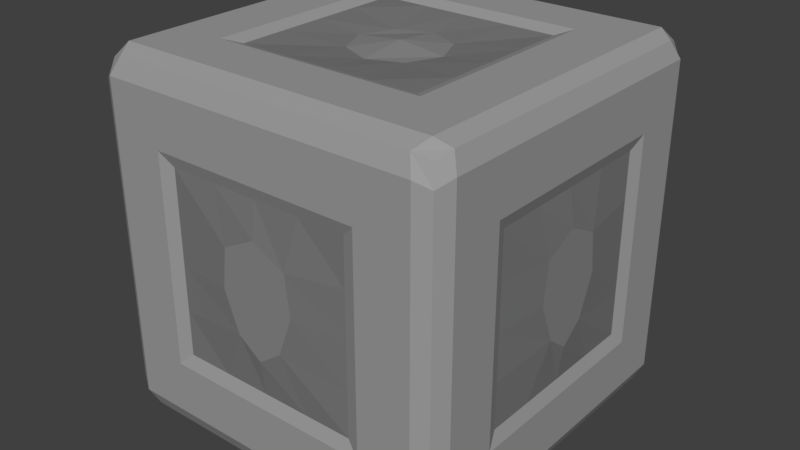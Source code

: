 # Source: Rock_Cubic_8.blend  (saved by Blender 2.79.0; exported with 4.5.12 LTS)
import bpy
from mathutils import Matrix  # noqa: F401  (used for matrix-valued properties, if any)

bpy.ops.wm.read_factory_settings(use_empty=True)
scene = bpy.context.scene
scene.name = 'Scene'

# ---- collections
col_collection_1 = bpy.data.collections.new('Collection 1'); scene.collection.children.link(col_collection_1)

# ---- materials (node trees are filled in below, after node groups)
mat_rock = bpy.data.materials.new('Rock')
mat_rock.alpha_threshold = 0.0
mat_rock.use_transparent_shadow = False
mat_rock.diffuse_color = (0.3343, 0.3343, 0.3343, 1.0)
mat_rock.roughness = 0.5
mat_rock.line_color = (0.0, 0.0, 0.0, 1.0)
mat_shields = bpy.data.materials.new('Shields')
mat_shields.alpha_threshold = 0.0
mat_shields.use_transparent_shadow = False
mat_shields.diffuse_color = (0.25, 0.25, 0.25, 1.0)
mat_shields.roughness = 0.5
mat_filling = bpy.data.materials.new('Filling')
mat_filling.alpha_threshold = 0.0
mat_filling.use_transparent_shadow = False
mat_filling.diffuse_color = (0.2, 0.2, 0.2, 1.0)
mat_filling.roughness = 0.5

# ---- material node trees

# ---- world
world_world = bpy.data.worlds.new('World'); scene.world = world_world
world_world.color = (0.05088, 0.05088, 0.05088)
world_world.use_sun_shadow = False
world_world.sun_shadow_jitter_overblur = 0.0
world_world.cycles.sampling_method = 'MANUAL'

# ---- meshes
me_cube = bpy.data.meshes.new('Cube')
me_cube.from_pydata([(0.4646, 0.4646, 0.03539), (0.4646, -0.4646, 0.03539), (-0.4646, -0.4646, 0.03539), (-0.4646, 0.4646, 0.03539), (0.4646, 0.4646, 0.9646), (0.4646, -0.4646, 0.9646), (-0.4646, -0.4646, 0.9646), (-0.4646, 0.4646, 0.9646), (0.4787, 0.4182, 0.02134), (0.4787, -0.4182, 0.02134), (-0.4787, -0.4182, 0.02134), (-0.4787, 0.4182, 0.02134), (0.4787, 0.4182, 0.9787), (0.4787, -0.4182, 0.9787), (-0.4787, -0.4182, 0.9787), (-0.4787, 0.4182, 0.9787), (0.4232, 0.4787, 0.02134), (-0.4232, 0.4787, 0.02134), (0.4232, -0.4787, 0.02134), (-0.4232, -0.4787, 0.02134), (0.4232, 0.4787, 0.9787), (-0.4232, 0.4787, 0.9787), (0.4232, -0.4787, 0.9787), (-0.4232, -0.4787, 0.9787), (-0.4421, 0.4368, 1.0), (0.4421, 0.4368, 1.0), (-0.4421, -0.4368, 1.0), (0.4421, -0.4368, 1.0), (0.4421, 0.4368, 0.0), (-0.4421, 0.4368, 0.0), (0.4421, -0.4368, 0.0), (-0.4421, -0.4368, 0.0), (0.4787, 0.4787, 0.08554), (0.4787, 0.4787, 0.9145), (0.4787, -0.4787, 0.08554), (0.4787, -0.4787, 0.9145), (-0.4787, -0.4787, 0.08554), (-0.4787, -0.4787, 0.9145), (-0.4787, 0.4787, 0.08554), (-0.4787, 0.4787, 0.9145), (-0.5, -0.4368, 0.9329), (-0.5, -0.4368, 0.06706), (-0.5, 0.4368, 0.9329), (-0.5, 0.4368, 0.06706), (0.5, 0.4368, 0.9329), (0.5, 0.4368, 0.06706), (0.5, -0.4368, 0.9329), (0.5, -0.4368, 0.06706), (0.4421, 0.5, 0.06706), (0.4421, 0.5, 0.9329), (-0.4421, 0.5, 0.06706), (-0.4421, 0.5, 0.9329), (0.4421, -0.5, 0.9329), (0.4421, -0.5, 0.06706), (-0.4421, -0.5, 0.9329), (-0.4421, -0.5, 0.06706), (0.1411, 0.4787, 0.02134), (-0.1411, 0.4787, 0.02134), (0.1411, -0.4787, 0.02134), (-0.1411, -0.4787, 0.02134), (0.1411, 0.4787, 0.9787), (-0.1411, 0.4787, 0.9787), (0.1411, -0.4787, 0.9787), (-0.1411, -0.4787, 0.9787), (-0.1474, 0.4368, 1.0), (0.1474, 0.4368, 1.0), (-0.1474, -0.4368, 1.0), (0.1474, -0.4368, 1.0), (0.1474, 0.4368, 0.0), (-0.1474, 0.4368, 0.0), (0.1474, -0.4368, 0.0), (-0.1474, -0.4368, 0.0), (0.1474, -0.5, 0.06706), (-0.1474, -0.5, 0.06706), (0.1474, -0.5, 0.9329), (-0.1474, -0.5, 0.9329), (0.1474, 0.5, 0.9329), (-0.1474, 0.5, 0.9329), (0.1474, 0.5, 0.06706), (-0.1474, 0.5, 0.06706), (0.4787, 0.1394, 0.02134), (0.4787, -0.1394, 0.02134), (-0.4787, -0.1394, 0.02134), (-0.4787, 0.1394, 0.02134), (0.4787, 0.1394, 0.9787), (0.4787, -0.1394, 0.9787), (-0.4787, -0.1394, 0.9787), (-0.4787, 0.1394, 0.9787), (0.4421, -0.1456, 0.0), (0.4421, 0.1456, 0.0), (-0.4421, -0.1456, 0.0), (-0.4421, 0.1456, 0.0), (0.4421, 0.1456, 1.0), (0.4421, -0.1456, 1.0), (-0.4421, 0.1456, 1.0), (-0.4421, -0.1456, 1.0), (0.5, 0.1456, 0.06706), (0.5, -0.1456, 0.06706), (0.5, 0.1456, 0.9329), (0.5, -0.1456, 0.9329), (-0.5, -0.1456, 0.06706), (-0.5, 0.1456, 0.06706), (-0.5, -0.1456, 0.9329), (-0.5, 0.1456, 0.9329), (0.2947, 0.2912, 1.0), (0.2947, -0.2912, 1.0), (-0.2947, 0.2912, 1.0), (-0.2947, -0.2912, 1.0), (0.2947, -0.2912, 0.0), (0.2947, 0.2912, 0.0), (-0.2947, -0.2912, 0.0), (-0.2947, 0.2912, 0.0), (0.4787, 0.4787, 0.3618), (0.4787, 0.4787, 0.6382), (0.4787, -0.4787, 0.3618), (0.4787, -0.4787, 0.6382), (-0.4787, -0.4787, 0.3618), (-0.4787, -0.4787, 0.6382), (-0.4787, 0.4787, 0.3618), (-0.4787, 0.4787, 0.6382), (-0.5, -0.4368, 0.6443), (-0.5, -0.4368, 0.3557), (-0.5, 0.4368, 0.6443), (-0.5, 0.4368, 0.3557), (0.5, 0.4368, 0.6443), (0.5, 0.4368, 0.3557), (0.5, -0.4368, 0.6443), (0.5, -0.4368, 0.3557), (0.4421, 0.5, 0.3557), (0.4421, 0.5, 0.6443), (-0.4421, 0.5, 0.3557), (-0.4421, 0.5, 0.6443), (0.4421, -0.5, 0.6443), (0.4421, -0.5, 0.3557), (-0.4421, -0.5, 0.6443), (-0.4421, -0.5, 0.3557), (0.2947, 0.5, 0.2114), (0.2947, 0.5, 0.7886), (-0.2947, 0.5, 0.2114), (-0.2947, 0.5, 0.7886), (0.2947, -0.5, 0.7886), (0.2947, -0.5, 0.2114), (-0.2947, -0.5, 0.7886), (-0.2947, -0.5, 0.2114), (-0.5, -0.2912, 0.7886), (-0.5, -0.2912, 0.2114), (-0.5, 0.2912, 0.7886), (-0.5, 0.2912, 0.2114), (0.5, 0.2912, 0.7886), (0.5, 0.2912, 0.2114), (0.5, -0.2912, 0.7886), (0.5, -0.2912, 0.2114), (2.235e-07, 0.4787, 0.02134), (-1.118e-07, -0.4787, 0.02134), (2.98e-07, 0.4787, 0.9787), (-6.706e-07, -0.4787, 0.9787), (-2.794e-08, 0.4368, 1.0), (-3.353e-07, -0.4368, 1.0), (7.451e-08, 0.4368, 0.0), (-3.725e-08, -0.4368, 0.0), (-2.98e-07, -0.5, 0.06706), (-5.588e-07, -0.5, 0.9329), (2.98e-07, 0.5, 0.9329), (2.608e-07, 0.5, 0.06706), (5.588e-08, 0.2912, 0.0), (-1.863e-08, -0.2912, 0.0), (-7.833e-08, 0.2912, 1.0), (-2.832e-07, -0.2912, 1.0), (-3.391e-07, -0.5, 0.2114), (-5.067e-07, -0.5, 0.7886), (2.906e-07, 0.5, 0.7886), (2.719e-07, 0.5, 0.2114), (0.4787, -7.032e-05, 0.02134), (-0.4787, -6.991e-05, 0.02134), (0.4787, -7.096e-05, 0.9787), (-0.4787, -7.006e-05, 0.9787), (0.4421, -7.331e-05, 0.0), (-0.4421, -7.319e-05, 0.0), (0.4421, -7.383e-05, 1.0), (-0.4421, -7.349e-05, 1.0), (0.5, -7.373e-05, 0.06706), (0.5, -7.39e-05, 0.9329), (-0.5, -7.308e-05, 0.06706), (-0.5, -7.315e-05, 0.9329), (0.2947, -0.0001227, 1.0), (-0.2947, -0.0001225, 1.0), (0.2947, -0.0001222, 0.0), (-0.2947, -0.0001221, 0.0), (0.5, -0.0001288, 0.2114), (0.5, -0.0001289, 0.7886), (-0.5, -0.0001281, 0.2114), (-0.5, -0.0001282, 0.7886), (0.2581, -0.4865, 0.7527), (0.4787, 0.4787, 0.5), (0.4787, -0.4787, 0.5), (-0.4787, -0.4787, 0.5), (-0.4787, 0.4787, 0.5), (-0.5, -0.4368, 0.5), (-0.5, 0.4368, 0.5), (0.5, 0.4368, 0.5), (0.5, -0.4368, 0.5), (0.4421, 0.5, 0.5), (-0.4421, 0.5, 0.5), (0.4421, -0.5, 0.5), (-0.4421, -0.5, 0.5), (0.2947, 0.5, 0.5), (-0.2947, 0.5, 0.5), (0.2947, -0.5, 0.5), (-0.2947, -0.5, 0.5), (-0.5, -0.2912, 0.5), (-0.5, 0.2912, 0.5), (0.5, 0.2912, 0.5), (0.5, -0.2912, 0.5), (0.2581, -0.255, 0.01351), (-0.4865, -0.255, 0.7527), (0.4865, 0.255, 0.7527), (0.2581, 0.255, 0.9865), (0.2581, -0.255, 0.9865), (-0.2581, 0.255, 0.9865), (-0.2581, -0.255, 0.9865), (-8.709e-08, 0.255, 0.9865), (-2.665e-07, -0.255, 0.9865), (0.2581, -0.0001103, 0.9865), (-0.2581, -0.0001101, 0.9865), (-1.768e-07, -0.0001102, 0.9865), (0.2581, 0.4865, 0.2473), (0.2581, 0.4865, 0.7527), (-0.2581, 0.4865, 0.2473), (-0.2581, 0.4865, 0.7527), (2.825e-07, 0.4865, 0.7527), (2.662e-07, 0.4865, 0.2473), (0.2581, 0.4865, 0.5), (-0.2581, 0.4865, 0.5), (-2.105e-06, 0.4985, 0.5), (0.2581, 0.255, 0.01351), (-0.2581, -0.255, 0.01351), (-0.2581, 0.255, 0.01351), (5.16e-08, 0.255, 0.01351), (-1.364e-08, -0.255, 0.01351), (0.2581, -0.0001098, 0.01351), (-0.2581, -0.0001098, 0.01351), (1.896e-08, -0.0001098, 0.01351), (0.2581, -0.4865, 0.2473), (-0.2581, -0.4865, 0.7527), (-0.2581, -0.4865, 0.2473), (-3.39e-07, -0.4865, 0.2473), (-4.858e-07, -0.4865, 0.7527), (0.2581, -0.4865, 0.5), (-0.2581, -0.4865, 0.5), (-2.811e-06, -0.4985, 0.5), (-0.4865, -0.255, 0.2473), (-0.4865, 0.255, 0.7527), (-0.4865, 0.255, 0.2473), (-0.4865, -0.000115, 0.2473), (-0.4865, -0.000115, 0.7527), (-0.4865, -0.255, 0.5), (-0.4865, 0.255, 0.5), (-0.4985, -6.548e-05, 0.5), (0.4865, 0.255, 0.2473), (0.4865, -0.255, 0.7527), (0.4865, -0.255, 0.2473), (0.4865, -0.0001156, 0.2473), (0.4865, -0.0001157, 0.7527), (0.4865, 0.255, 0.5), (0.4865, -0.255, 0.5), (0.4985, -6.617e-05, 0.5), (0.4787, -0.06973, 0.02134), (0.4787, -0.06973, 0.9787), (0.4421, -0.07284, 1.0), (-0.4421, -0.07284, 1.0), (0.5, -0.07284, 0.06706), (0.5, -0.07284, 0.9329), (0.2947, -0.1457, 1.0), (-0.2947, -0.1457, 1.0), (0.5, -0.1457, 0.2114), (0.5, -0.1457, 0.7886), (-0.4787, -0.06973, 0.02134), (-0.4787, -0.06973, 0.9787), (0.4421, -0.07284, 0.0), (-0.4421, -0.07284, 0.0), (-0.5, -0.07284, 0.06706), (-0.5, -0.07284, 0.9329), (0.2947, -0.1457, 0.0), (-0.2947, -0.1457, 0.0), (-0.5, -0.1457, 0.2114), (-0.5, -0.1457, 0.7886), (0.2581, -0.1276, 0.9865), (-0.2581, -0.1276, 0.9865), (-2.217e-07, -0.1276, 0.972), (0.2581, -0.1276, 0.01351), (-0.2581, -0.1276, 0.01351), (2.659e-09, -0.1276, 0.02796), (-0.4865, -0.1276, 0.2473), (-0.4865, -0.1276, 0.7527), (-0.4985, -0.1045, 0.5), (0.4865, -0.1276, 0.2473), (0.4865, -0.1276, 0.7527), (0.4985, -0.1045, 0.5), (-0.4787, 0.06966, 0.02134), (-0.4787, 0.06966, 0.9787), (0.4421, 0.07277, 0.0), (-0.4421, 0.07277, 0.0), (-0.5, 0.07277, 0.06706), (-0.5, 0.07277, 0.9329), (0.2947, 0.1456, 0.0), (-0.2947, 0.1456, 0.0), (-0.5, 0.1456, 0.2114), (-0.5, 0.1456, 0.7886), (0.4787, 0.06966, 0.02134), (0.4787, 0.06966, 0.9787), (0.4421, 0.07277, 1.0), (-0.4421, 0.07277, 1.0), (0.5, 0.07277, 0.06706), (0.5, 0.07277, 0.9329), (0.2947, 0.1456, 1.0), (-0.2947, 0.1456, 1.0), (0.5, 0.1456, 0.2114), (0.5, 0.1456, 0.7886), (0.2581, 0.1275, 0.9865), (-0.2581, 0.1275, 0.9865), (-1.32e-07, 0.1275, 0.972), (0.2581, 0.1275, 0.01351), (-0.2581, 0.1275, 0.01351), (3.528e-08, 0.1275, 0.02796), (-0.4865, 0.1275, 0.2473), (-0.4865, 0.1275, 0.7527), (-0.4985, 0.1045, 0.5), (0.4865, 0.1275, 0.2473), (0.4865, 0.1275, 0.7527), (0.4985, 0.1045, 0.5), (0.4787, 0.4787, 0.5691), (0.4787, -0.4787, 0.5691), (-0.4787, -0.4787, 0.5691), (-0.4787, 0.4787, 0.5691), (0.4421, 0.5, 0.5722), (-0.4421, 0.5, 0.5722), (0.2947, 0.5, 0.6443), (-0.2947, 0.5, 0.6443), (-0.5, -0.4368, 0.5722), (-0.5, 0.4368, 0.5722), (0.5, 0.4368, 0.5722), (0.5, -0.4368, 0.5722), (0.4421, -0.5, 0.5722), (-0.4421, -0.5, 0.5722), (0.2947, -0.5, 0.6443), (-0.2947, -0.5, 0.6443), (-0.5, -0.2912, 0.6443), (-0.5, 0.2912, 0.6443), (0.5, 0.2912, 0.6443), (0.5, -0.2912, 0.6443), (0.2581, 0.4865, 0.6264), (-0.2581, 0.4865, 0.6264), (-2.101e-06, 0.4985, 0.6567), (0.2581, -0.4865, 0.6264), (-0.2581, -0.4865, 0.6264), (-2.848e-06, -0.4985, 0.6567), (-0.4865, -0.255, 0.6264), (-0.4865, 0.255, 0.6264), (-0.4985, -9.018e-05, 0.6567), (0.4865, 0.255, 0.6264), (0.4865, -0.255, 0.6264), (0.4985, -9.088e-05, 0.6567), (0.4985, -0.09149, 0.6097), (-0.4985, -0.09149, 0.6097), (0.4985, 0.09141, 0.6097), (-0.4985, 0.09142, 0.6097), (-0.5, -0.4368, 0.4278), (-0.5, 0.4368, 0.4278), (0.5, 0.4368, 0.4278), (0.5, -0.4368, 0.4278), (0.4421, -0.5, 0.4278), (-0.4421, -0.5, 0.4278), (0.2947, -0.5, 0.3557), (-0.2947, -0.5, 0.3557), (-0.5, -0.2912, 0.3557), (-0.5, 0.2912, 0.3557), (0.5, 0.2912, 0.3557), (0.5, -0.2912, 0.3557), (0.4787, 0.4787, 0.4309), (0.4787, -0.4787, 0.4309), (-0.4787, -0.4787, 0.4309), (-0.4787, 0.4787, 0.4309), (0.4421, 0.5, 0.4278), (-0.4421, 0.5, 0.4278), (0.2947, 0.5, 0.3557), (-0.2947, 0.5, 0.3557), (0.2581, 0.4865, 0.3736), (-0.2581, 0.4865, 0.3736), (-2.11e-06, 0.4985, 0.3433), (0.2581, -0.4865, 0.3736), (-0.2581, -0.4865, 0.3736), (-2.773e-06, -0.4985, 0.3433), (-0.4865, -0.255, 0.3736), (-0.4865, 0.255, 0.3736), (-0.4985, -9.017e-05, 0.3433), (0.4865, 0.255, 0.3736), (0.4865, -0.255, 0.3736), (0.4985, -9.083e-05, 0.3433), (0.4985, -0.0604, 0.3903), (-0.4985, -0.06141, 0.3903), (0.4985, 0.06032, 0.3903), (-0.4985, 0.06134, 0.3903), (-0.07054, 0.4787, 0.02134), (-0.07054, -0.4787, 0.02134), (-0.07054, 0.4787, 0.9787), (-0.07054, -0.4787, 0.9787), (-0.07368, 0.4368, 0.0), (-0.07368, -0.4368, 0.0), (-0.07368, -0.5, 0.06706), (-0.07368, -0.5, 0.9329), (-0.07368, 0.5, 0.9329), (-0.07368, 0.5, 0.06706), (-0.1474, 0.2912, 0.0), (-0.1474, -0.2912, 0.0), (-0.1474, -0.5, 0.2114), (-0.1474, -0.5, 0.7886), (-0.1474, 0.5, 0.7886), (-0.1474, 0.5, 0.2114), (-0.07368, 0.4368, 1.0), (-0.07368, -0.4368, 1.0), (-0.1474, 0.2912, 1.0), (-0.1474, -0.2912, 1.0), (-0.129, 0.255, 0.9865), (-0.129, -0.255, 0.9865), (-0.129, -0.0001102, 0.972), (-0.129, 0.4865, 0.7527), (-0.129, 0.4865, 0.2473), (-0.1058, 0.4985, 0.5), (-0.129, 0.255, 0.01351), (-0.129, -0.255, 0.01351), (-0.129, -0.0001098, 0.02796), (-0.129, -0.4865, 0.2473), (-0.129, -0.4865, 0.7527), (-0.1058, -0.4985, 0.5), (-0.09031, -0.0893, 0.02796), (-0.09031, -0.0893, 0.972), (-0.09031, 0.08921, 0.02796), (-0.09031, 0.08921, 0.972), (-0.09254, -0.4985, 0.6097), (-0.09254, 0.4985, 0.6097), (-0.06476, -0.4985, 0.3903), (-0.06476, 0.4985, 0.3903), (0.07375, 0.4368, 1.0), (0.07375, -0.4368, 1.0), (0.1475, 0.2912, 1.0), (0.1475, -0.2912, 1.0), (0.0706, 0.4787, 0.02134), (0.0706, -0.4787, 0.02134), (0.0706, 0.4787, 0.9787), (0.0706, -0.4787, 0.9787), (0.07375, 0.4368, 0.0), (0.07375, -0.4368, 0.0), (0.07375, -0.5, 0.06706), (0.07375, -0.5, 0.9329), (0.07375, 0.5, 0.9329), (0.07375, 0.5, 0.06706), (0.1475, 0.2912, 0.0), (0.1475, -0.2912, 0.0), (0.1475, -0.5, 0.2114), (0.1475, -0.5, 0.7886), (0.1475, 0.5, 0.7886), (0.1475, 0.5, 0.2114), (0.1292, 0.255, 0.9865), (0.1292, -0.255, 0.9865), (0.1292, -0.0001102, 0.972), (0.1292, 0.4865, 0.7527), (0.1292, 0.4865, 0.2473), (0.1059, 0.4985, 0.5), (0.1292, 0.255, 0.01351), (0.1292, -0.255, 0.01351), (0.1292, -0.0001098, 0.02796), (0.1292, -0.4865, 0.2473), (0.1292, -0.4865, 0.7527), (0.1059, -0.4985, 0.5), (0.09043, -0.0893, 0.02796), (0.09043, -0.0893, 0.972), (0.09043, 0.08921, 0.02796), (0.09043, 0.08921, 0.972), (0.09266, -0.4985, 0.6097), (0.09266, 0.4985, 0.6097), (0.06488, -0.4985, 0.3903), (0.06488, 0.4985, 0.3903)], [], [(31, 19, 2, 10), (26, 14, 6, 23), (46, 13, 5, 35), (54, 23, 6, 37), (42, 15, 7, 39), (50, 17, 3, 38), (37, 6, 14, 40), (103, 87, 15, 42), (33, 4, 12, 44), (99, 85, 13, 46), (21, 7, 15, 24), (95, 86, 14, 26), (17, 29, 11, 3), (90, 31, 10, 82), (81, 9, 30, 88), (110, 71, 31, 90), (0, 8, 28, 16), (57, 69, 29, 17), (85, 93, 27, 13), (107, 95, 26, 66), (4, 20, 25, 12), (61, 21, 24, 64), (32, 0, 16, 48), (79, 57, 17, 50), (35, 5, 22, 52), (75, 63, 23, 54), (13, 27, 22, 5), (66, 26, 23, 63), (9, 1, 18, 30), (71, 59, 19, 31), (59, 73, 55, 19), (142, 75, 54, 134), (1, 34, 53, 18), (115, 35, 52, 132), (61, 77, 51, 21), (138, 79, 50, 130), (4, 33, 49, 20), (112, 32, 48, 128), (81, 97, 47, 9), (150, 99, 46, 126), (0, 32, 45, 8), (113, 33, 44, 124), (83, 101, 43, 11), (146, 103, 42, 122), (2, 36, 41, 10), (117, 37, 40, 120), (21, 51, 39, 7), (130, 50, 38, 118), (11, 43, 38, 3), (122, 42, 39, 119), (19, 55, 36, 2), (134, 54, 37, 117), (9, 47, 34, 1), (126, 46, 35, 115), (128, 48, 78, 136), (417, 411, 79, 138), (20, 49, 76, 60), (404, 410, 77, 61), (132, 52, 74, 140), (415, 409, 75, 142), (18, 53, 72, 58), (403, 408, 73, 59), (30, 18, 58, 70), (407, 403, 59, 71), (27, 67, 62, 22), (419, 66, 63, 405), (52, 22, 62, 74), (409, 405, 63, 75), (48, 16, 56, 78), (411, 402, 57, 79), (20, 60, 65, 25), (404, 61, 64, 418), (93, 105, 67, 27), (421, 107, 66, 419), (16, 28, 68, 56), (402, 406, 69, 57), (88, 30, 70, 108), (413, 407, 71, 110), (406, 412, 111, 69), (282, 108, 213, 289), (28, 89, 109, 68), (278, 88, 108, 282), (418, 64, 106, 420), (314, 104, 216, 318), (25, 65, 104, 92), (268, 272, 105, 93), (120, 40, 102, 144), (307, 303, 103, 146), (10, 41, 100, 82), (298, 302, 101, 83), (124, 44, 98, 148), (275, 271, 99, 150), (8, 45, 96, 80), (266, 270, 97, 81), (64, 24, 94, 106), (273, 269, 95, 107), (12, 25, 92, 84), (267, 268, 93, 85), (69, 111, 91, 29), (283, 110, 90, 279), (8, 80, 89, 28), (266, 81, 88, 278), (29, 91, 83, 11), (279, 90, 82, 276), (24, 15, 87, 94), (269, 277, 86, 95), (44, 12, 84, 98), (271, 267, 85, 99), (40, 14, 86, 102), (303, 299, 87, 103), (270, 274, 151, 97), (316, 149, 258, 327), (45, 125, 149, 96), (340, 124, 148, 348), (302, 306, 147, 101), (375, 147, 252, 393), (41, 121, 145, 100), (338, 120, 144, 346), (408, 414, 143, 73), (344, 140, 192, 353), (53, 133, 141, 72), (342, 132, 140, 344), (410, 416, 139, 77), (416, 170, 229, 425), (49, 129, 137, 76), (382, 128, 136, 384), (47, 127, 114, 34), (341, 126, 115, 331), (55, 135, 116, 36), (343, 134, 117, 332), (43, 123, 118, 38), (339, 122, 119, 333), (51, 131, 119, 39), (383, 130, 118, 381), (36, 116, 121, 41), (332, 117, 120, 338), (101, 147, 123, 43), (347, 146, 122, 339), (32, 112, 125, 45), (330, 113, 124, 340), (97, 151, 127, 47), (349, 150, 126, 341), (33, 113, 129, 49), (378, 112, 128, 382), (77, 139, 131, 51), (385, 138, 130, 383), (34, 114, 133, 53), (331, 115, 132, 342), (73, 143, 135, 55), (345, 142, 134, 343), (460, 137, 226, 465), (454, 460, 170, 162), (414, 168, 245, 431), (452, 458, 168, 160), (445, 105, 217, 463), (442, 156, 166, 444), (456, 109, 234, 468), (450, 456, 164, 158), (457, 451, 159, 165), (446, 450, 158, 152), (445, 167, 157, 443), (448, 154, 156, 442), (455, 446, 152, 163), (453, 449, 155, 161), (443, 157, 155, 449), (451, 447, 153, 159), (447, 452, 160, 153), (459, 453, 161, 169), (448, 454, 162, 154), (461, 455, 163, 171), (412, 164, 237, 428), (420, 106, 218, 422), (346, 144, 214, 356), (280, 284, 190, 182), (377, 151, 260, 396), (312, 316, 188, 180), (281, 277, 175, 183), (313, 309, 174, 181), (311, 299, 175, 179), (301, 177, 173, 298), (308, 172, 176, 300), (305, 187, 177, 301), (309, 310, 178, 174), (315, 311, 179, 185), (308, 312, 180, 172), (317, 313, 181, 189), (276, 280, 182, 173), (285, 281, 183, 191), (310, 314, 184, 178), (315, 185, 223, 319), (300, 176, 186, 304), (283, 187, 240, 290), (348, 148, 215, 359), (284, 145, 250, 292), (458, 141, 242, 471), (385, 206, 232, 387), (373, 208, 204, 371), (379, 194, 203, 370), (337, 206, 202, 335), (330, 193, 201, 334), (377, 212, 200, 369), (378, 193, 199, 368), (375, 210, 198, 367), (380, 195, 197, 366), (335, 202, 196, 333), (367, 198, 196, 381), (371, 204, 195, 380), (369, 200, 194, 379), (334, 201, 205, 336), (336, 205, 231, 350), (370, 203, 207, 372), (345, 208, 248, 354), (366, 197, 209, 374), (307, 146, 251, 325), (368, 199, 211, 376), (275, 150, 259, 296), (435, 287, 219, 423), (475, 288, 221, 463), (477, 320, 224, 464), (437, 319, 223, 424), (421, 167, 221, 423), (273, 107, 219, 287), (272, 184, 222, 286), (444, 166, 220, 462), (441, 426, 227, 387), (481, 466, 230, 388), (479, 467, 233, 352), (439, 427, 232, 351), (384, 136, 225, 386), (461, 171, 230, 466), (417, 138, 227, 426), (337, 139, 228, 351), (434, 429, 235, 290), (474, 469, 238, 291), (476, 470, 241, 323), (436, 430, 240, 322), (413, 110, 235, 429), (305, 111, 236, 322), (304, 186, 239, 321), (457, 165, 238, 469), (438, 432, 243, 354), (478, 472, 246, 355), (480, 473, 249, 391), (440, 433, 248, 390), (459, 169, 246, 472), (373, 143, 244, 390), (372, 207, 247, 389), (415, 142, 243, 432), (365, 325, 251, 357), (363, 293, 254, 358), (399, 294, 257, 394), (401, 326, 256, 393), (374, 209, 255, 392), (306, 190, 253, 324), (285, 191, 254, 293), (347, 210, 256, 357), (362, 296, 259, 360), (364, 328, 262, 361), (400, 329, 265, 397), (398, 297, 264, 396), (376, 211, 263, 395), (349, 212, 264, 360), (274, 188, 261, 295), (317, 189, 262, 328), (151, 274, 295, 260), (397, 265, 297, 398), (361, 262, 296, 362), (144, 285, 293, 214), (392, 255, 294, 399), (356, 214, 293, 363), (470, 474, 291, 241), (430, 434, 290, 240), (105, 272, 286, 217), (185, 273, 287, 223), (464, 224, 288, 475), (424, 223, 287, 435), (189, 275, 296, 262), (190, 284, 292, 253), (110, 283, 290, 235), (144, 102, 281, 285), (82, 100, 280, 276), (102, 86, 277, 281), (100, 145, 284, 280), (180, 188, 274, 270), (181, 174, 267, 271), (179, 175, 277, 269), (177, 279, 276, 173), (172, 266, 278, 176), (187, 283, 279, 177), (174, 178, 268, 267), (185, 179, 269, 273), (172, 180, 270, 266), (189, 181, 271, 275), (178, 184, 272, 268), (176, 278, 282, 186), (186, 282, 289, 239), (148, 317, 328, 215), (395, 263, 329, 400), (359, 215, 328, 364), (147, 306, 324, 252), (394, 257, 326, 401), (358, 254, 325, 365), (109, 304, 321, 234), (187, 305, 322, 240), (428, 436, 322, 236), (468, 476, 323, 237), (422, 218, 319, 437), (462, 220, 320, 477), (191, 307, 325, 254), (89, 300, 304, 109), (106, 315, 319, 218), (92, 104, 314, 310), (148, 98, 313, 317), (80, 96, 312, 308), (106, 94, 311, 315), (84, 92, 310, 309), (111, 305, 301, 91), (80, 308, 300, 89), (91, 301, 298, 83), (94, 87, 299, 311), (98, 84, 309, 313), (96, 149, 316, 312), (182, 190, 306, 302), (188, 316, 327, 261), (183, 175, 299, 303), (173, 182, 302, 298), (191, 183, 303, 307), (184, 314, 318, 222), (257, 358, 365, 326), (263, 359, 364, 329), (255, 356, 363, 294), (265, 361, 362, 297), (150, 349, 360, 259), (329, 364, 361, 265), (297, 362, 360, 264), (146, 347, 357, 251), (294, 363, 358, 257), (326, 365, 357, 256), (473, 478, 355, 249), (433, 438, 354, 248), (206, 337, 351, 232), (425, 439, 351, 228), (465, 479, 352, 229), (142, 345, 354, 243), (137, 336, 350, 226), (129, 334, 336, 137), (131, 335, 333, 119), (113, 330, 334, 129), (139, 337, 335, 131), (211, 348, 359, 263), (209, 346, 356, 255), (208, 345, 343, 204), (194, 331, 342, 203), (212, 349, 341, 200), (193, 330, 340, 199), (210, 347, 339, 198), (195, 332, 338, 197), (198, 339, 333, 196), (204, 343, 332, 195), (200, 341, 331, 194), (203, 342, 344, 207), (207, 344, 353, 247), (197, 338, 346, 209), (199, 340, 348, 211), (253, 394, 401, 324), (258, 395, 400, 327), (250, 392, 399, 292), (261, 397, 398, 295), (149, 376, 395, 258), (295, 398, 396, 260), (327, 400, 397, 261), (145, 374, 392, 250), (324, 401, 393, 252), (292, 399, 394, 253), (141, 372, 389, 242), (208, 373, 390, 248), (431, 440, 390, 244), (471, 480, 391, 245), (205, 384, 386, 231), (467, 481, 388, 233), (427, 441, 387, 232), (125, 368, 376, 149), (121, 366, 374, 145), (133, 370, 372, 141), (127, 369, 379, 114), (135, 371, 380, 116), (123, 367, 381, 118), (116, 380, 366, 121), (147, 375, 367, 123), (112, 378, 368, 125), (151, 377, 369, 127), (114, 379, 370, 133), (143, 373, 371, 135), (138, 385, 387, 227), (212, 377, 396, 264), (206, 385, 383, 202), (193, 378, 382, 201), (202, 383, 381, 196), (201, 382, 384, 205), (210, 375, 393, 256), (233, 388, 441, 427), (245, 391, 440, 431), (229, 352, 439, 425), (249, 355, 438, 433), (220, 422, 437, 320), (237, 323, 436, 428), (224, 424, 435, 288), (241, 291, 434, 430), (169, 415, 432, 246), (391, 249, 433, 440), (355, 246, 432, 438), (165, 413, 429, 238), (323, 241, 430, 436), (291, 238, 429, 434), (171, 417, 426, 230), (352, 233, 427, 439), (388, 230, 426, 441), (107, 421, 423, 219), (320, 437, 424, 224), (288, 435, 423, 221), (166, 420, 422, 220), (111, 412, 428, 236), (143, 414, 431, 244), (139, 416, 425, 228), (162, 170, 416, 410), (160, 168, 414, 408), (156, 418, 420, 166), (158, 164, 412, 406), (165, 159, 407, 413), (152, 158, 406, 402), (167, 421, 419, 157), (154, 404, 418, 156), (163, 152, 402, 411), (161, 155, 405, 409), (157, 419, 405, 155), (159, 153, 403, 407), (153, 160, 408, 403), (169, 161, 409, 415), (154, 162, 410, 404), (171, 163, 411, 417), (231, 386, 481, 467), (242, 389, 480, 471), (226, 350, 479, 465), (247, 353, 478, 473), (216, 462, 477, 318), (234, 321, 476, 468), (222, 464, 475, 286), (239, 289, 474, 470), (140, 459, 472, 192), (389, 247, 473, 480), (353, 192, 472, 478), (108, 457, 469, 213), (321, 239, 470, 476), (289, 213, 469, 474), (136, 461, 466, 225), (350, 231, 467, 479), (386, 225, 466, 481), (104, 444, 462, 216), (318, 477, 464, 222), (286, 475, 463, 217), (168, 458, 471, 245), (136, 78, 455, 461), (60, 76, 454, 448), (140, 74, 453, 459), (58, 72, 452, 447), (70, 58, 447, 451), (67, 443, 449, 62), (74, 62, 449, 453), (78, 56, 446, 455), (60, 448, 442, 65), (105, 445, 443, 67), (56, 68, 450, 446), (108, 70, 451, 457), (68, 109, 456, 450), (164, 456, 468, 237), (65, 442, 444, 104), (167, 445, 463, 221), (72, 141, 458, 452), (76, 137, 460, 454), (170, 460, 465, 229)])
me_cube.polygons.foreach_set('material_index', [0, 0, 0, 0, 0, 0, 0, 0, 0, 0, 0, 0, 0, 0, 0, 0, 0, 0, 0, 0, 0, 0, 0, 0, 0, 0, 0, 0, 0, 0, 0, 0, 0, 0, 0, 0, 0, 0, 0, 0, 0, 0, 0, 0, 0, 0, 0, 0, 0, 0, 0, 0, 0, 0, 0, 0, 0, 0, 0, 0, 0, 0, 0, 0, 0, 0, 0, 0, 0, 0, 0, 0, 0, 0, 0, 0, 0, 0, 0, 0, 0, 0, 0, 0, 0, 0, 0, 0, 0, 0, 0, 0, 0, 0, 0, 0, 0, 0, 0, 0, 0, 0, 0, 0, 0, 0, 0, 0, 0, 0, 0, 0, 0, 0, 0, 0, 0, 0, 0, 0, 0, 0, 0, 0, 0, 0, 0, 0, 0, 0, 0, 0, 0, 0, 0, 0, 0, 0, 0, 0, 0, 0, 0, 0, 0, 0, 0, 0, 0, 0, 0, 0, 0, 0, 0, 0, 0, 0, 0, 0, 0, 0, 0, 0, 0, 0, 0, 0, 0, 0, 0, 0, 0, 0, 0, 0, 0, 0, 0, 0, 0, 0, 0, 0, 0, 0, 0, 0, 0, 0, 0, 0, 0, 0, 0, 0, 0, 0, 0, 0, 0, 0, 0, 0, 0, 0, 0, 0, 0, 0, 0, 0, 0, 0, 0, 0, 2, 2, 1, 2, 0, 0, 0, 0, 2, 2, 1, 2, 0, 0, 0, 0, 2, 2, 1, 2, 0, 0, 0, 0, 2, 2, 1, 2, 0, 0, 0, 0, 2, 2, 1, 2, 0, 0, 0, 0, 2, 2, 1, 2, 0, 0, 0, 0, 0, 1, 2, 0, 2, 2, 1, 2, 0, 0, 1, 2, 0, 0, 0, 0, 0, 0, 0, 0, 0, 0, 0, 0, 0, 0, 0, 0, 0, 0, 0, 0, 0, 2, 2, 0, 1, 2, 0, 0, 2, 2, 2, 2, 0, 0, 0, 0, 0, 0, 0, 0, 0, 0, 0, 0, 0, 0, 0, 0, 0, 0, 0, 0, 1, 2, 2, 1, 0, 1, 2, 0, 1, 2, 1, 2, 0, 2, 2, 0, 0, 0, 0, 0, 0, 0, 0, 0, 0, 0, 0, 0, 0, 0, 0, 0, 0, 0, 0, 0, 2, 2, 2, 2, 0, 2, 2, 0, 2, 2, 0, 0, 2, 2, 0, 1, 2, 0, 0, 0, 0, 0, 0, 0, 0, 0, 0, 0, 0, 0, 0, 0, 0, 0, 0, 0, 1, 2, 2, 1, 2, 2, 1, 1, 0, 1, 2, 0, 1, 2, 0, 1, 2, 0, 1, 2, 0, 0, 0, 0, 0, 0, 0, 0, 0, 0, 0, 0, 0, 0, 0, 0, 0, 0, 0, 0, 2, 2, 2, 2, 2, 2, 2, 2, 0, 2, 2, 0, 2, 2, 0, 2, 2, 0, 2, 2, 0, 0, 0, 0, 0, 0, 0, 0, 0, 0, 0, 0, 0, 0, 0, 0, 0, 0, 0, 0])
me_cube.materials.append(mat_rock)
me_cube.materials.append(mat_shields)
me_cube.materials.append(mat_filling)
me_cube.use_remesh_preserve_volume = False
me_cube.use_remesh_preserve_attributes = False
me_cube.use_mirror_vertex_groups = False
me_cube.update()

# ---- objects
ob_cube = bpy.data.objects.new('Cube', me_cube)

# ---- transforms, parenting, visibility, modifiers, constraints
ob_cube.location = (0.0, 0.0, 0.0)
ob_cube.lock_rotations_4d = False
ob_cube.empty_display_type = 'ARROWS'
ob_cube.lineart.crease_threshold = 0.0

# ---- collection membership
col_collection_1.objects.link(ob_cube)

# ---- scene / render settings (as saved in the file)
scene.frame_start = 1; scene.frame_end = 250; scene.frame_set(1)
scene.render.engine = 'BLENDER_EEVEE_NEXT'
scene.render.resolution_percentage = 50
scene.render.dither_intensity = 0.0
scene.cycles.use_denoising = False
scene.cycles.samples = 128
scene.cycles.sampling_pattern = 'TABULATED_SOBOL'
scene.cycles.use_adaptive_sampling = False
scene.cycles.use_light_tree = False
scene.cycles.blur_glossy = 0.0
scene.cycles.sample_clamp_indirect = 0.0
scene.view_settings.view_transform = 'Standard'
bpy.context.view_layer.update()

# ---- added for rendering (the .blend has no active camera and no usable light): camera, sun
cam_auto = bpy.data.cameras.new('AutoCamera')
cam_auto.lens = 50.0
cam_auto.sensor_width = 36.0
cam_auto.clip_end = 1000.0
ob_auto_camera = bpy.data.objects.new('AutoCamera', cam_auto)
scene.collection.objects.link(ob_auto_camera)
ob_auto_camera.location = (1.60254, -1.92304, 1.78203)
ob_auto_camera.rotation_euler = (1.09748, -7.21219e-08, 0.694738)
scene.camera = ob_auto_camera
light_auto_sun = bpy.data.lights.new('AutoSun', 'SUN')
light_auto_sun.energy = 3.0
light_auto_sun.angle = 0.0523599
ob_auto_sun = bpy.data.objects.new('AutoSun', light_auto_sun)
scene.collection.objects.link(ob_auto_sun)
ob_auto_sun.rotation_euler = (0.872665, 0.174533, 0.523599)
bpy.context.view_layer.update()
